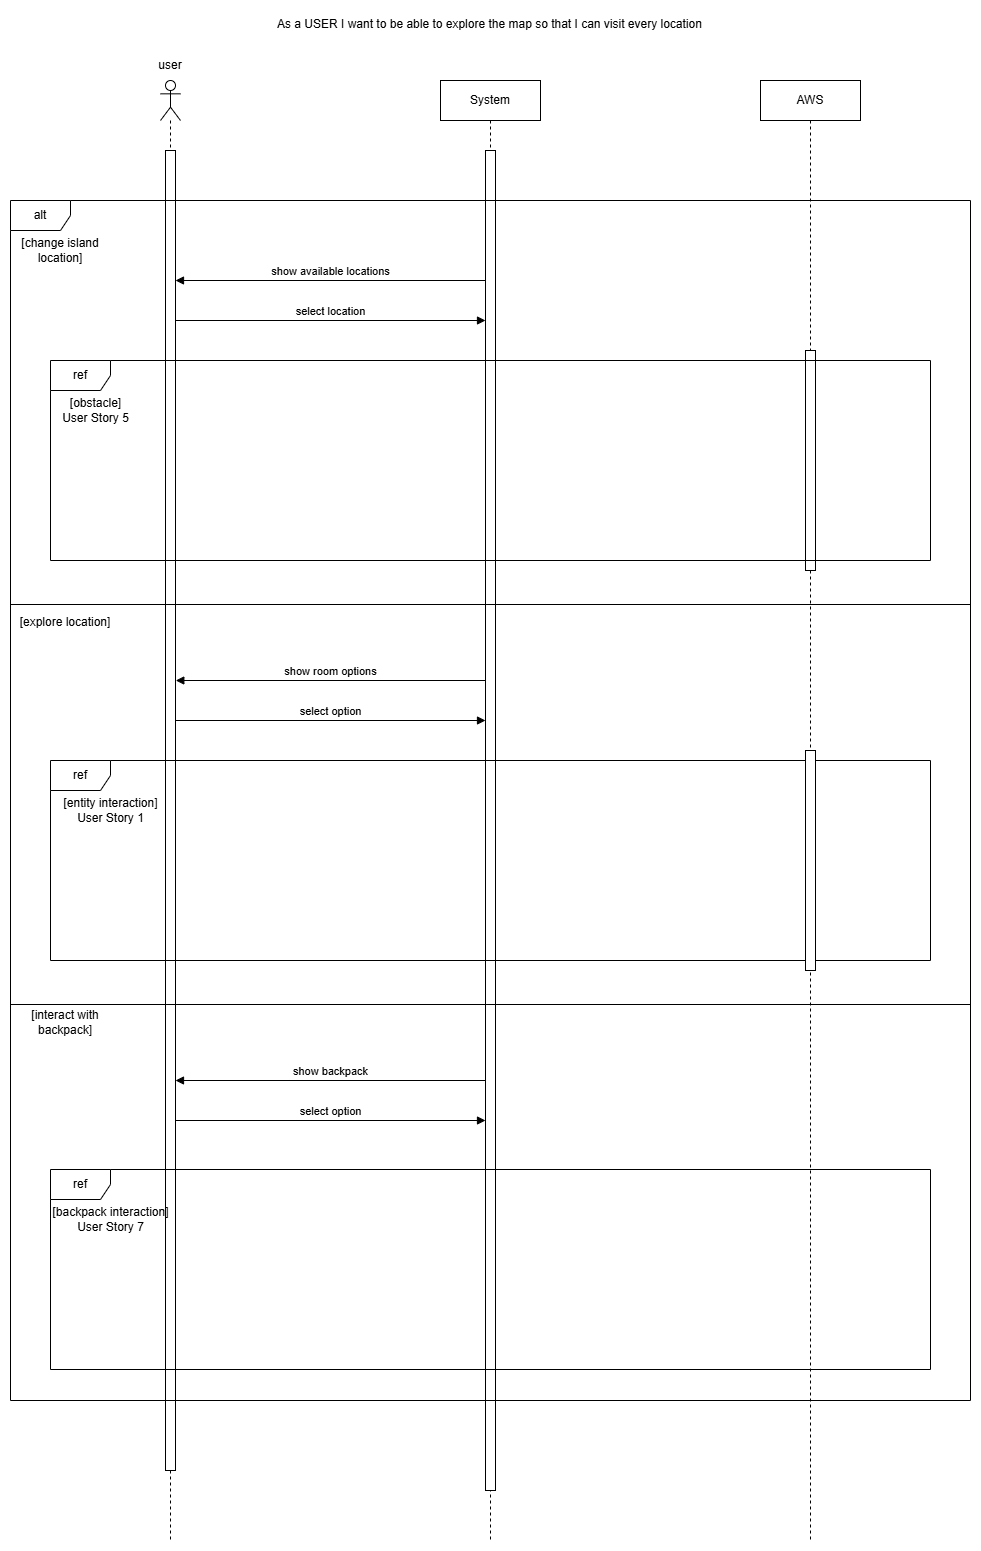

The diagram above was exported from draw.io. Its source (the exported page's mxGraphModel, read from the mxfile embedded in the PNG):
<mxGraphModel dx="2097" dy="734" grid="1" gridSize="10" guides="1" tooltips="1" connect="1" arrows="1" fold="1" page="1" pageScale="1" pageWidth="827" pageHeight="1169" math="0" shadow="0">
  <root>
    <mxCell id="0" />
    <mxCell id="1" parent="0" />
    <mxCell id="LODLXHQM0mTXx3xFrGBs-5" value="AWS" style="shape=umlLifeline;perimeter=lifelinePerimeter;whiteSpace=wrap;html=1;container=1;dropTarget=0;collapsible=0;recursiveResize=0;outlineConnect=0;portConstraint=eastwest;newEdgeStyle={&quot;curved&quot;:0,&quot;rounded&quot;:0};size=40;" parent="1" vertex="1">
      <mxGeometry x="670" y="80" width="100" height="1460" as="geometry" />
    </mxCell>
    <mxCell id="LODLXHQM0mTXx3xFrGBs-6" value="user" style="text;html=1;align=center;verticalAlign=middle;whiteSpace=wrap;rounded=0;" parent="1" vertex="1">
      <mxGeometry x="50" y="50" width="60" height="30" as="geometry" />
    </mxCell>
    <mxCell id="LODLXHQM0mTXx3xFrGBs-3" value="System" style="shape=umlLifeline;perimeter=lifelinePerimeter;whiteSpace=wrap;html=1;container=1;dropTarget=0;collapsible=0;recursiveResize=0;outlineConnect=0;portConstraint=eastwest;newEdgeStyle={&quot;curved&quot;:0,&quot;rounded&quot;:0};" parent="1" vertex="1">
      <mxGeometry x="350" y="80" width="100" height="1460" as="geometry" />
    </mxCell>
    <mxCell id="LODLXHQM0mTXx3xFrGBs-4" value="" style="html=1;points=[[0,0,0,0,5],[0,1,0,0,-5],[1,0,0,0,5],[1,1,0,0,-5]];perimeter=orthogonalPerimeter;outlineConnect=0;targetShapes=umlLifeline;portConstraint=eastwest;newEdgeStyle={&quot;curved&quot;:0,&quot;rounded&quot;:0};" parent="LODLXHQM0mTXx3xFrGBs-3" vertex="1">
      <mxGeometry x="45" y="70" width="10" height="1340" as="geometry" />
    </mxCell>
    <mxCell id="LODLXHQM0mTXx3xFrGBs-1" value="" style="shape=umlLifeline;perimeter=lifelinePerimeter;whiteSpace=wrap;html=1;container=1;dropTarget=0;collapsible=0;recursiveResize=0;outlineConnect=0;portConstraint=eastwest;newEdgeStyle={&quot;curved&quot;:0,&quot;rounded&quot;:0};participant=umlActor;" parent="1" vertex="1">
      <mxGeometry x="70" y="80" width="20" height="1460" as="geometry" />
    </mxCell>
    <mxCell id="LODLXHQM0mTXx3xFrGBs-2" value="" style="html=1;points=[[0,0,0,0,5],[0,1,0,0,-5],[1,0,0,0,5],[1,1,0,0,-5]];perimeter=orthogonalPerimeter;outlineConnect=0;targetShapes=umlLifeline;portConstraint=eastwest;newEdgeStyle={&quot;curved&quot;:0,&quot;rounded&quot;:0};" parent="LODLXHQM0mTXx3xFrGBs-1" vertex="1">
      <mxGeometry x="5" y="70" width="10" height="1320" as="geometry" />
    </mxCell>
    <mxCell id="VWOvlexnYwqZqdMbfQak-1" value="[change island location]" style="text;html=1;align=center;verticalAlign=middle;whiteSpace=wrap;rounded=0;" parent="1" vertex="1">
      <mxGeometry x="-80" y="230" width="100" height="40" as="geometry" />
    </mxCell>
    <mxCell id="sKKfqwbCBhPo9dcQEa8M-1" value="" style="html=1;points=[[0,0,0,0,5],[0,1,0,0,-5],[1,0,0,0,5],[1,1,0,0,-5]];perimeter=orthogonalPerimeter;outlineConnect=0;targetShapes=umlLifeline;portConstraint=eastwest;newEdgeStyle={&quot;curved&quot;:0,&quot;rounded&quot;:0};" parent="1" vertex="1">
      <mxGeometry x="715" y="350" width="10" height="220" as="geometry" />
    </mxCell>
    <mxCell id="UzEfNklibiaaDiCp1_w--1" value="alt" style="shape=umlFrame;whiteSpace=wrap;html=1;pointerEvents=0;" parent="1" vertex="1">
      <mxGeometry x="-80" y="200" width="960" height="1200" as="geometry" />
    </mxCell>
    <mxCell id="0zVmH5fX18-Vzwp1HFiX-1" value="show available locations" style="html=1;verticalAlign=bottom;endArrow=block;curved=0;rounded=0;" parent="1" edge="1">
      <mxGeometry width="80" relative="1" as="geometry">
        <mxPoint x="395" y="280" as="sourcePoint" />
        <mxPoint x="85" y="280" as="targetPoint" />
      </mxGeometry>
    </mxCell>
    <mxCell id="XkDfAu4dm6CSAGCqqJFI-1" value="select location" style="html=1;verticalAlign=bottom;endArrow=block;curved=0;rounded=0;" parent="1" edge="1">
      <mxGeometry width="80" relative="1" as="geometry">
        <mxPoint x="85" y="320" as="sourcePoint" />
        <mxPoint x="395" y="320" as="targetPoint" />
      </mxGeometry>
    </mxCell>
    <mxCell id="-VZkpy2H7E8PC0O5yWsu-3" value="ref" style="shape=umlFrame;whiteSpace=wrap;html=1;pointerEvents=0;" parent="1" vertex="1">
      <mxGeometry x="-40" y="360" width="880" height="200" as="geometry" />
    </mxCell>
    <mxCell id="-VZkpy2H7E8PC0O5yWsu-4" value="[obstacle]&lt;div&gt;User Story 5&lt;/div&gt;" style="text;html=1;align=center;verticalAlign=middle;resizable=0;points=[];autosize=1;strokeColor=none;fillColor=none;" parent="1" vertex="1">
      <mxGeometry x="-40" y="390" width="90" height="40" as="geometry" />
    </mxCell>
    <mxCell id="STiE029gvZIs3NCTX5va-1" value="ref" style="shape=umlFrame;whiteSpace=wrap;html=1;pointerEvents=0;" parent="1" vertex="1">
      <mxGeometry x="-40" y="760" width="880" height="200" as="geometry" />
    </mxCell>
    <mxCell id="STiE029gvZIs3NCTX5va-2" value="[entity interaction]&lt;div&gt;User Story 1&lt;/div&gt;" style="text;html=1;align=center;verticalAlign=middle;resizable=0;points=[];autosize=1;strokeColor=none;fillColor=none;" parent="1" vertex="1">
      <mxGeometry x="-40" y="790" width="120" height="40" as="geometry" />
    </mxCell>
    <mxCell id="STiE029gvZIs3NCTX5va-3" value="" style="line;strokeWidth=1;fillColor=none;align=left;verticalAlign=middle;spacingTop=-1;spacingLeft=3;spacingRight=3;rotatable=0;labelPosition=right;points=[];portConstraint=eastwest;strokeColor=inherit;" parent="1" vertex="1">
      <mxGeometry x="-80" y="600" width="960" height="8" as="geometry" />
    </mxCell>
    <mxCell id="wHdZ2M2lL_HM4D1trBCl-1" value="[explore location]" style="text;html=1;align=center;verticalAlign=middle;whiteSpace=wrap;rounded=0;" parent="1" vertex="1">
      <mxGeometry x="-80" y="608" width="110" height="27.63" as="geometry" />
    </mxCell>
    <mxCell id="XPUS4P1J1LVnUOcz0btv-1" value="show room options" style="html=1;verticalAlign=bottom;endArrow=block;curved=0;rounded=0;" parent="1" edge="1">
      <mxGeometry width="80" relative="1" as="geometry">
        <mxPoint x="395.29999999999995" y="680" as="sourcePoint" />
        <mxPoint x="85.3" y="680" as="targetPoint" />
      </mxGeometry>
    </mxCell>
    <mxCell id="-VZkpy2H7E8PC0O5yWsu-1" value="select option" style="html=1;verticalAlign=bottom;endArrow=block;curved=0;rounded=0;" parent="1" edge="1">
      <mxGeometry width="80" relative="1" as="geometry">
        <mxPoint x="85" y="720" as="sourcePoint" />
        <mxPoint x="395" y="720" as="targetPoint" />
      </mxGeometry>
    </mxCell>
    <mxCell id="0LkhJCVfzw-VASlTAvWi-1" value="As a USER I want to be able to explore the map so that I can visit every location" style="text;whiteSpace=wrap;" parent="1" vertex="1">
      <mxGeometry x="185" y="10" width="430" height="40" as="geometry" />
    </mxCell>
    <mxCell id="sKKfqwbCBhPo9dcQEa8M-2" value="" style="html=1;points=[[0,0,0,0,5],[0,1,0,0,-5],[1,0,0,0,5],[1,1,0,0,-5]];perimeter=orthogonalPerimeter;outlineConnect=0;targetShapes=umlLifeline;portConstraint=eastwest;newEdgeStyle={&quot;curved&quot;:0,&quot;rounded&quot;:0};" parent="1" vertex="1">
      <mxGeometry x="715" y="750" width="10" height="220" as="geometry" />
    </mxCell>
    <mxCell id="ezzgxhmaOzEMKK3I2Vnt-1" value="[interact with backpack]" style="text;html=1;align=center;verticalAlign=middle;whiteSpace=wrap;rounded=0;" vertex="1" parent="1">
      <mxGeometry x="-80" y="1008" width="110" height="27.63" as="geometry" />
    </mxCell>
    <mxCell id="ezzgxhmaOzEMKK3I2Vnt-2" value="" style="line;strokeWidth=1;fillColor=none;align=left;verticalAlign=middle;spacingTop=-1;spacingLeft=3;spacingRight=3;rotatable=0;labelPosition=right;points=[];portConstraint=eastwest;strokeColor=inherit;" vertex="1" parent="1">
      <mxGeometry x="-80" y="1000" width="960" height="8" as="geometry" />
    </mxCell>
    <mxCell id="ezzgxhmaOzEMKK3I2Vnt-9" value="show backpack" style="html=1;verticalAlign=bottom;endArrow=block;curved=0;rounded=0;" edge="1" parent="1">
      <mxGeometry width="80" relative="1" as="geometry">
        <mxPoint x="395" y="1080" as="sourcePoint" />
        <mxPoint x="85" y="1080" as="targetPoint" />
      </mxGeometry>
    </mxCell>
    <mxCell id="ezzgxhmaOzEMKK3I2Vnt-10" value="select option" style="html=1;verticalAlign=bottom;endArrow=block;curved=0;rounded=0;" edge="1" parent="1">
      <mxGeometry width="80" relative="1" as="geometry">
        <mxPoint x="85" y="1120" as="sourcePoint" />
        <mxPoint x="395" y="1120" as="targetPoint" />
      </mxGeometry>
    </mxCell>
    <mxCell id="ezzgxhmaOzEMKK3I2Vnt-11" value="[backpack interaction]&lt;div&gt;User Story 7&lt;/div&gt;" style="text;html=1;align=center;verticalAlign=middle;resizable=0;points=[];autosize=1;strokeColor=none;fillColor=none;" vertex="1" parent="1">
      <mxGeometry x="-50" y="1199" width="140" height="40" as="geometry" />
    </mxCell>
    <mxCell id="ezzgxhmaOzEMKK3I2Vnt-12" value="ref" style="shape=umlFrame;whiteSpace=wrap;html=1;pointerEvents=0;" vertex="1" parent="1">
      <mxGeometry x="-40" y="1169" width="880" height="200" as="geometry" />
    </mxCell>
  </root>
</mxGraphModel>